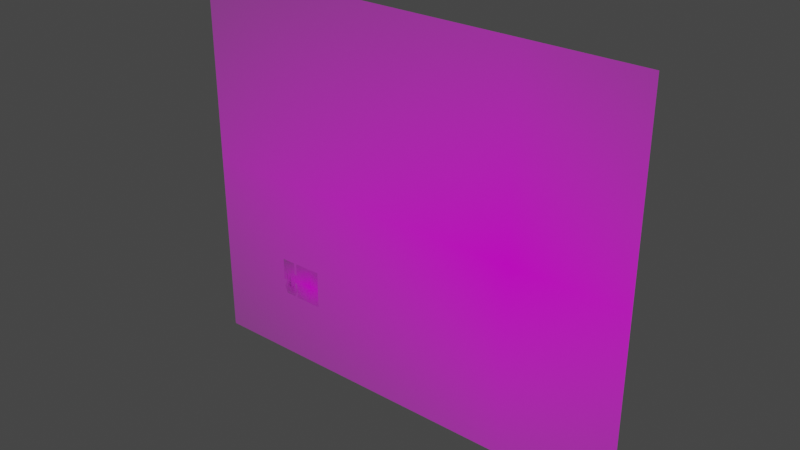 # Source: Robot_Part_Models.blend  (saved by Blender 2.93.21; exported with 4.5.12 LTS)
import bpy
from mathutils import Matrix  # noqa: F401  (used for matrix-valued properties, if any)

bpy.ops.wm.read_factory_settings(use_empty=True)
scene = bpy.context.scene
scene.name = 'Scene'

# ---- collections
col_collection = bpy.data.collections.new('Collection'); scene.collection.children.link(col_collection)
col_parts = bpy.data.collections.new('Parts'); scene.collection.children.link(col_parts)

# ---- images (referenced by path relative to the original .blend; pixels are not part of the script)
import os
ASSET_DIR = os.environ.get("B2B_ASSET_DIR", "")  # directory of the original .blend (textures are referenced by path, not embedded)
HERE = os.path.dirname(os.path.abspath(__file__))  # packed textures are extracted next to this script under _unpacked/

def load_image(name, relpath, width, height, colorspace="sRGB"):
    """Load a texture the original file referenced (path relative to the .blend, or extracted next to this script)."""
    p = next((c for c in (os.path.join(HERE, relpath), os.path.join(ASSET_DIR, relpath)) if relpath and os.path.exists(c)), "")
    if p:
        img = bpy.data.images.load(p, check_existing=True)
        img.name = name
    else:  # same state as the original file: an image datablock whose file is absent (Cycles renders it pink)
        img = bpy.data.images.new(name, width, height)
        img.source = "FILE"
        img.filepath = "//" + (relpath or name)
    img.colorspace_settings.name = colorspace
    return img
img_robots_parts_png = load_image('Robots parts.png', 'Robots parts.png', 1024, 1024, 'sRGB')

# ---- materials (node trees are filled in below, after node groups)
mat_robots_parts = bpy.data.materials.new('Robots parts')
mat_robots_parts.surface_render_method = 'BLENDED'
mat_robots_parts.blend_method = 'BLEND'
mat_robots_parts.use_transparent_shadow = False

# ---- material node trees
mat_robots_parts.use_nodes = True; mat_robots_parts.node_tree.nodes.clear()
_N = mat_robots_parts.node_tree.nodes; _L = mat_robots_parts.node_tree.links
n0 = _N.new('ShaderNodeOutputMaterial'); n0.name = 'Material Output'; n0.location = (300, 300)
n1 = _N.new('ShaderNodeTexImage'); n1.name = 'Image Texture'; n1.location = (-200, 300)
n1.image = img_robots_parts_png
n1.extension = 'CLIP'
n2 = _N.new('ShaderNodeBsdfPrincipled'); n2.name = 'Principled BSDF'; n2.location = (0, 300)
n2.distribution = 'GGX'
n2.subsurface_method = 'BURLEY'
n2.inputs[3].default_value = 1.45
n2.inputs[27].default_value = (0.0, 0.0, 0.0, 1.0)
n2.inputs[28].default_value = 1.0
_L.new(n1.outputs[0], n2.inputs[0])
_L.new(n1.outputs[1], n2.inputs[4])
_L.new(n2.outputs[0], n0.inputs[0])
n0.is_active_output = True

# ---- world
world_world = bpy.data.worlds.new('World'); scene.world = world_world
world_world.use_nodes = True; world_world.node_tree.nodes.clear()
_N = world_world.node_tree.nodes; _L = world_world.node_tree.links
n0 = _N.new('ShaderNodeOutputWorld'); n0.name = 'World Output'; n0.location = (300, 300)
n1 = _N.new('ShaderNodeBackground'); n1.name = 'Background'; n1.location = (10, 300)
n1.inputs[0].default_value = (0.05088, 0.05088, 0.05088, 1.0)
_L.new(n1.outputs[0], n0.inputs[0])
n0.is_active_output = True
world_world.color = (0.05088, 0.05088, 0.05088)
world_world.use_sun_shadow = False
world_world.sun_shadow_jitter_overblur = 0.0

# ---- meshes
me_robots_parts = bpy.data.meshes.new('Robots parts')
me_robots_parts.from_pydata([(-0.9874, -0.898, -5.634e-08), (-0.9874, 3.476, -5.634e-08), (4.205, -0.898, -5.634e-08), (4.205, 3.476, -5.634e-08)], [], [(0, 2, 3, 1)])
_uv = me_robots_parts.uv_layers.new(name='UVMap')
_uv.uv.foreach_set('vector', [0.0, 0.0, 0.6677, 0.0, 0.6677, 1.0, 0.0, 1.0])
me_robots_parts.materials.append(mat_robots_parts)
me_robots_parts.use_remesh_fix_poles = True
me_robots_parts.use_remesh_preserve_attributes = False
me_robots_parts.update()
me_plane = bpy.data.meshes.new('Plane')
me_plane.from_pydata([(-1.0, -1.0, 0.0), (-0.06, -1.0, 0.0), (-1.0, 1.0, 0.0), (-0.06, 1.0, 0.0)], [], [(0, 1, 3, 2)])
_uv = me_plane.uv_layers.new(name='UVMap')
_uv.uv.foreach_set('vector', [0.0, 0.0, 1.0, 0.0, 1.0, 1.0, 0.0, 1.0])
me_plane.use_remesh_fix_poles = True
me_plane.use_remesh_preserve_attributes = False
me_plane.update()
me_robots_parts_001 = bpy.data.meshes.new('Robots parts.001')
me_robots_parts_001.from_pydata([(-0.08684, 0.3077, -2.966e-08), (0.4324, -0.1237, -2.966e-08), (0.4324, 0.3077, -2.966e-08), (0.4304, 0.04803, -2.959e-08), (0.4324, -0.1176, -2.966e-08), (-0.04751, 0.3077, -2.966e-08), (-0.02349, 0.3077, -2.966e-08), (0.4324, -0.1198, -2.966e-08), (0.4304, 0.05183, -2.959e-08), (-0.0888, 0.05183, -2.959e-08), (-0.04757, 0.05183, -2.959e-08), (-0.02393, 0.05183, -2.959e-08), (-0.08176, 0.3077, -2.966e-08), (-0.08372, 0.05183, -2.959e-08), (-0.07553, 0.3077, -2.966e-08), (-0.07749, 0.05183, -2.959e-08), (0.1097, -0.1237, -2.966e-08), (0.108, 0.3077, -2.966e-08), (0.1092, 0.04803, -2.959e-08), (0.1097, -0.1176, -2.966e-08), (0.1097, -0.1198, -2.966e-08), (0.1075, 0.05183, -2.959e-08), (0.07604, 0.3077, -2.966e-08), (0.07546, 0.05183, -2.959e-08), (0.4305, 0.0381, -2.96e-08), (0.1092, 0.0381, -2.96e-08), (0.4323, -0.1075, -2.965e-08), (0.1097, -0.1075, -2.965e-08), (-0.08881, -0.1243, -2.194e-08), (0.4313, 0.1643, -2.962e-08), (-0.04754, 0.1643, -2.962e-08), (-0.02374, 0.1643, -2.962e-08), (-0.08794, 0.1643, -2.962e-08), (-0.08286, 0.1643, -2.962e-08), (-0.07663, 0.1643, -2.962e-08), (0.1077, 0.1643, -2.962e-08), (0.07571, 0.1643, -2.962e-08)], [(9, 28), (16, 28)], [(35, 29, 2, 17), (25, 24, 3, 18), (20, 7, 4, 19), (34, 30, 5, 14), (30, 31, 6, 5), (16, 1, 7, 20), (18, 3, 8, 21), (32, 33, 12, 0), (33, 34, 14, 12), (31, 36, 22, 6), (27, 26, 24, 25), (19, 4, 26, 27), (11, 23, 36, 31), (23, 21, 35, 36), (13, 15, 34, 33), (9, 13, 33, 32), (15, 10, 30, 34), (21, 8, 29, 35)])
_uv = me_robots_parts_001.uv_layers.new(name='UVMap')
_uv.uv.foreach_set('vector', [0.2502, 0.6585, 0.6662, 0.6585, 0.6676, 0.9863, 0.2505, 0.9863, 0.2521, 0.37, 0.6652, 0.37, 0.6651, 0.3927, 0.2521, 0.3927, 0.2527, 0.009089, 0.6677, 0.009089, 0.6677, 0.01398, 0.2527, 0.01398, 0.01308, 0.6585, 0.05049, 0.6585, 0.05053, 0.9863, 0.01449, 0.9863, 0.05049, 0.6585, 0.0811, 0.6585, 0.08142, 0.9863, 0.05053, 0.9863, 0.2527, 5.93e-10, 0.6677, 0.0, 0.6677, 0.009089, 0.2527, 0.009089, 0.2521, 0.3927, 0.6651, 0.3927, 0.6651, 0.4014, 0.2499, 0.4014, -0.001472, 0.6585, 0.005072, 0.6585, 0.006484, 0.9863, -5.886e-05, 0.9863, 0.005072, 0.6585, 0.01308, 0.6585, 0.01449, 0.9863, 0.006484, 0.9863, 0.0811, 0.6585, 0.209, 0.6585, 0.2094, 0.9863, 0.08142, 0.9863, 0.2526, 0.03712, 0.6675, 0.03712, 0.6652, 0.37, 0.2521, 0.37, 0.2527, 0.01398, 0.6677, 0.01398, 0.6675, 0.03712, 0.2526, 0.03712, 0.08085, 0.4014, 0.2087, 0.4014, 0.209, 0.6585, 0.0811, 0.6585, 0.2087, 0.4014, 0.2499, 0.4014, 0.2502, 0.6585, 0.209, 0.6585, 0.003964, 0.4014, 0.01197, 0.4014, 0.01308, 0.6585, 0.005072, 0.6585, -0.00258, 0.4014, 0.003964, 0.4014, 0.005072, 0.6585, -0.001472, 0.6585, 0.01197, 0.4014, 0.05045, 0.4014, 0.05049, 0.6585, 0.01308, 0.6585, 0.2499, 0.4014, 0.6651, 0.4014, 0.6662, 0.6585, 0.2502, 0.6585])
me_robots_parts_001.materials.append(mat_robots_parts)
me_robots_parts_001.use_remesh_fix_poles = True
me_robots_parts_001.use_remesh_preserve_attributes = False
me_robots_parts_001.update()
me_robots_parts_005 = bpy.data.meshes.new('Robots parts.005')
me_robots_parts_005.from_pydata([(-0.01656, 0.02957, -2.151e-08), (-0.01583, 0.0406, -2.151e-08), (0.01543, 0.02881, -2.151e-08), (-0.01242, 0.0511, -2.151e-08), (-0.006872, 0.07095, -2.152e-08), (-0.003767, 0.09127, -2.152e-08), (-0.003109, 0.1169, -2.153e-08), (-0.00104, 0.1191, -2.153e-08), (0.001594, 0.1189, -2.153e-08), (0.00357, 0.1158, -2.153e-08), (0.00959, 0.08459, -2.152e-08), (0.01288, 0.05994, -2.152e-08), (0.01538, -0.0001758, -2.15e-08), (-0.01662, 0.00147, -2.15e-08), (0.01437, -0.009818, -2.15e-08), (0.01139, -0.01452, -2.15e-08), (0.007471, -0.0164, -2.15e-08), (0.003081, -0.01789, -2.15e-08), (-0.003347, -0.01813, -2.15e-08), (-0.007502, -0.01664, -2.15e-08), (-0.01213, -0.01413, -2.15e-08), (-0.01518, -0.009974, -2.15e-08)], [], [(13, 21, 20, 19, 18, 17, 16, 15, 14, 12, 2, 11, 10, 9, 8, 7, 6, 5, 4, 3, 1, 0)])
_uv = me_robots_parts_005.uv_layers.new(name='UVMap')
_uv.uv.foreach_set('vector', [0.2091, 0.7113, 0.2109, 0.6851, 0.2148, 0.6756, 0.2208, 0.6699, 0.2261, 0.6664, 0.2344, 0.667, 0.24, 0.6704, 0.2451, 0.6747, 0.2489, 0.6854, 0.2502, 0.7075, 0.2503, 0.7737, 0.247, 0.8449, 0.2428, 0.9013, 0.235, 0.9727, 0.2325, 0.9798, 0.2291, 0.9802, 0.2264, 0.9753, 0.2256, 0.9165, 0.2216, 0.8701, 0.2145, 0.8247, 0.2101, 0.8007, 0.2091, 0.7755])
me_robots_parts_005.materials.append(mat_robots_parts)
me_robots_parts_005.use_remesh_fix_poles = True
me_robots_parts_005.use_remesh_preserve_attributes = False
me_robots_parts_005.update()
me_robots_parts_002 = bpy.data.meshes.new('Robots parts.002')
me_robots_parts_002.from_pydata([(-0.03592, 0.01355, -2.966e-08), (-0.03592, -0.08296, -2.966e-08), (0.05993, 0.01355, -2.966e-08), (0.05993, -0.08296, -2.966e-08)], [], [(1, 3, 2, 0)])
_uv = me_robots_parts_002.uv_layers.new(name='UVMap')
_uv.uv.foreach_set('vector', [0.06543, 0.09322, 0.1887, 0.09322, 0.1887, 0.3139, 0.06543, 0.3139])
me_robots_parts_002.materials.append(mat_robots_parts)
me_robots_parts_002.use_remesh_fix_poles = True
me_robots_parts_002.use_remesh_preserve_attributes = False
me_robots_parts_002.update()
me_robots_parts_003 = bpy.data.meshes.new('Robots parts.003')
me_robots_parts_003.from_pydata([(-0.03795, 0.04803, -2.959e-08), (-0.03592, -0.1176, -2.966e-08), (0.0579, 0.04803, -2.959e-08), (0.05993, -0.1176, -2.966e-08), (-0.03783, 0.0381, -2.96e-08), (0.05802, 0.0381, -2.96e-08), (-0.03604, -0.1075, -2.965e-08), (0.05981, -0.1075, -2.965e-08), (-0.0519, 0.0381, -2.96e-08), (-0.04456, 0.05069, -2.959e-08), (-0.0493, 0.04803, -2.959e-08), (-0.07661, -0.02563, -2.962e-08), (-0.0519, 0.04526, -2.959e-08), (-0.08274, -0.03411, -2.962e-08), (-0.07638, -0.04429, -2.963e-08), (-0.08063, -0.02987, -2.962e-08), (-0.08058, -0.03961, -2.963e-08), (-0.04676, -0.1198, -2.966e-08), (-0.05133, -0.1075, -2.965e-08), (-0.0497, -0.1176, -2.966e-08), (-0.0514, -0.1151, -2.966e-08), (0.07579, -0.1075, -2.965e-08), (0.06543, -0.1198, -2.966e-08), (0.07371, -0.1176, -2.966e-08), (0.07575, -0.1145, -2.966e-08), (0.0756, 0.0381, -2.96e-08), (0.1007, -0.04452, -2.963e-08), (0.1006, -0.02504, -2.962e-08), (0.1062, -0.03763, -2.963e-08), (0.07364, 0.04803, -2.959e-08), (0.0756, 0.04517, -2.959e-08), (0.06981, 0.05069, -2.959e-08), (0.06204, 0.04803, -2.959e-08), (0.06582, 0.05069, -2.959e-08), (0.1062, -0.03176, -2.962e-08)], [], [(6, 1, 3, 7), (5, 25, 30, 29, 32, 2), (7, 21, 26, 27, 25, 5), (0, 4, 5, 2), (3, 23, 24, 21, 7), (4, 6, 7, 5), (33, 32, 29, 31), (10, 12, 8, 4, 0), (9, 10, 0), (11, 15, 13, 16, 14), (14, 18, 6, 4, 8, 11), (18, 20, 19, 1, 6), (19, 17, 1), (3, 22, 23), (28, 34, 27, 26)])
_uv = me_robots_parts_003.uv_layers.new(name='UVMap')
_uv.uv.foreach_set('vector', [0.06527, 0.03712, 0.06543, 0.01398, 0.1887, 0.01398, 0.1885, 0.03712, 0.1862, 0.37, 0.2088, 0.37, 0.2088, 0.3862, 0.2063, 0.3927, 0.1914, 0.3927, 0.1861, 0.3927, 0.1885, 0.03712, 0.2091, 0.03712, 0.2411, 0.1811, 0.241, 0.2256, 0.2088, 0.37, 0.1862, 0.37, 0.06282, 0.3927, 0.06297, 0.37, 0.1862, 0.37, 0.1861, 0.3927, 0.1887, 0.01398, 0.2064, 0.01398, 0.209, 0.02115, 0.2091, 0.03712, 0.1885, 0.03712, 0.06297, 0.37, 0.06527, 0.03712, 0.1885, 0.03712, 0.1862, 0.37, 0.1963, 0.3988, 0.1914, 0.3927, 0.2063, 0.3927, 0.2014, 0.3988, 0.04822, 0.3927, 0.04489, 0.3864, 0.04489, 0.37, 0.06297, 0.37, 0.06282, 0.3927, 0.05432, 0.3988, 0.04822, 0.3927, 0.06282, 0.3927, 0.0131, 0.2243, 0.007932, 0.2146, 0.005224, 0.2049, 0.008002, 0.1923, 0.01339, 0.1816, 0.01339, 0.1816, 0.04561, 0.03712, 0.06527, 0.03712, 0.06297, 0.37, 0.04489, 0.37, 0.0131, 0.2243, 0.04561, 0.03712, 0.04553, 0.01981, 0.04771, 0.01398, 0.06543, 0.01398, 0.06527, 0.03712, 0.04771, 0.01398, 0.05149, 0.009089, 0.06543, 0.01398, 0.1887, 0.01398, 0.1958, 0.009089, 0.2064, 0.01398, 0.2482, 0.1969, 0.2482, 0.2103, 0.241, 0.2256, 0.2411, 0.1811])
me_robots_parts_003.materials.append(mat_robots_parts)
me_robots_parts_003.use_remesh_fix_poles = True
me_robots_parts_003.use_remesh_preserve_attributes = False
me_robots_parts_003.update()
me_robots_parts_004 = bpy.data.meshes.new('Robots parts.004')
me_robots_parts_004.from_pydata([(-0.04756, 0.08171, -2.96e-08), (-0.03321, 0.05183, -2.959e-08), (-0.04755, 0.1307, -2.961e-08), (-0.03758, 0.1643, -2.962e-08), (-0.0238, 0.1305, -2.961e-08), (-0.04624, 0.1552, -2.962e-08), (-0.04531, 0.1583, -2.962e-08), (-0.04379, 0.1608, -2.962e-08), (-0.04112, 0.163, -2.962e-08), (-0.0304, 0.1629, -2.962e-08), (-0.02751, 0.1607, -2.962e-08), (-0.02582, 0.1577, -2.962e-08), (-0.02539, 0.1548, -2.962e-08), (-0.03352, 0.1643, -2.962e-08), (-0.02388, 0.08166, -2.96e-08), (-0.02559, 0.05895, -2.959e-08), (-0.02744, 0.05585, -2.959e-08), (-0.03038, 0.05335, -2.959e-08), (-0.04181, 0.0534, -2.959e-08), (-0.04426, 0.05602, -2.959e-08), (-0.0459, 0.05928, -2.959e-08), (-0.03892, 0.05183, -2.959e-08)], [], [(18, 21, 1, 17, 16, 15, 14, 4, 12, 11, 10, 9, 13, 3, 8, 7, 6, 5, 2, 0, 20, 19)])
_uv = me_robots_parts_004.uv_layers.new(name='UVMap')
_uv.uv.foreach_set('vector', [0.05785, 0.405, 0.06157, 0.4014, 0.06891, 0.4014, 0.07255, 0.4049, 0.07633, 0.4106, 0.07871, 0.4177, 0.08091, 0.4696, 0.08102, 0.5811, 0.07897, 0.6368, 0.07841, 0.6435, 0.07624, 0.6503, 0.07253, 0.6553, 0.06851, 0.6585, 0.06329, 0.6585, 0.05874, 0.6556, 0.05531, 0.6506, 0.05335, 0.6449, 0.05216, 0.6376, 0.05048, 0.5818, 0.05046, 0.4697, 0.0526, 0.4184, 0.0547, 0.411])
me_robots_parts_004.materials.append(mat_robots_parts)
me_robots_parts_004.use_remesh_fix_poles = True
me_robots_parts_004.use_remesh_preserve_attributes = False
me_robots_parts_004.update()

# ---- objects
ob_robots_parts = bpy.data.objects.new('Robots parts', me_robots_parts)
ob_measuring_plane = bpy.data.objects.new('Measuring PLane', me_plane)
ob_robots_parts_001 = bpy.data.objects.new('Robots parts.001', me_robots_parts_001)
ob_tibia = bpy.data.objects.new('Tibia', me_robots_parts_005)
ob_top_grill = bpy.data.objects.new('Top Grill', me_robots_parts_002)
ob_body_plate = bpy.data.objects.new('Body Plate', me_robots_parts_003)
ob_femur = bpy.data.objects.new('Femur', me_robots_parts_004)

# ---- transforms, parenting, visibility, modifiers, constraints
ob_robots_parts.location = (-0.13, 0.0, 0.11)
ob_robots_parts.rotation_euler = (1.571, -0.0, 0.0)
ob_robots_parts.scale = (0.9828, 0.9828, 0.9828)
ob_robots_parts.lock_scale = (True, True, True)
ob_robots_parts.hide_select = True
ob_measuring_plane.location = (0.4, -0.1, -0.4)
ob_measuring_plane.rotation_euler = (1.571, -0.0, 0.0)
ob_measuring_plane.scale = (1.0, 0.1021, 1.0)
ob_measuring_plane.hide_select = True
ob_measuring_plane.hide_render = True
ob_robots_parts_001.location = (-0.13, 0.0, 0.11)
ob_robots_parts_001.rotation_euler = (1.571, -0.0, 0.0)
ob_robots_parts_001.scale = (0.9828, 0.9828, 0.9828)
ob_robots_parts_001.lock_scale = (True, True, True)
ob_tibia.location = (-0.13, 0.0, 0.11)
ob_tibia.rotation_euler = (1.571, -0.0, 0.0)
ob_tibia.scale = (0.9828, 0.9828, 0.9828)
ob_tibia.lock_scale = (True, True, True)
ob_top_grill.location = (-0.13, 0.0, 0.11)
ob_top_grill.rotation_euler = (1.571, -0.0, 0.0)
ob_top_grill.scale = (0.9828, 0.9828, 0.9828)
ob_top_grill.lock_scale = (True, True, True)
ob_body_plate.location = (-0.13, 0.0, 0.11)
ob_body_plate.rotation_euler = (1.571, -0.0, 0.0)
ob_body_plate.scale = (0.9828, 0.9828, 0.9828)
ob_body_plate.lock_scale = (True, True, True)
ob_femur.location = (-0.13, 0.0, 0.11)
ob_femur.rotation_euler = (1.571, -0.0, 0.0)
ob_femur.scale = (0.9828, 0.9828, 0.9828)
ob_femur.lock_scale = (True, True, True)

# ---- collection membership
col_collection.objects.link(ob_robots_parts)
col_collection.objects.link(ob_measuring_plane)
col_collection.objects.link(ob_robots_parts_001)
col_parts.objects.link(ob_tibia)
col_parts.objects.link(ob_top_grill)
col_parts.objects.link(ob_body_plate)
col_parts.objects.link(ob_femur)

# ---- scene / render settings (as saved in the file)
scene.frame_start = 1; scene.frame_end = 250; scene.frame_set(1)
scene.render.engine = 'BLENDER_EEVEE_NEXT'
scene.cycles.use_denoising = False
scene.cycles.samples = 128
scene.cycles.sampling_pattern = 'TABULATED_SOBOL'
scene.cycles.use_adaptive_sampling = False
scene.cycles.use_light_tree = False
scene.view_settings.view_transform = 'Filmic'
bpy.context.view_layer.update()

# ---- added for rendering (the .blend has no active camera and no usable light): camera, sun
cam_auto = bpy.data.cameras.new('AutoCamera')
cam_auto.lens = 50.0
cam_auto.sensor_width = 36.0
cam_auto.clip_end = 1000.0
ob_auto_camera = bpy.data.objects.new('AutoCamera', cam_auto)
scene.collection.objects.link(ob_auto_camera)
ob_auto_camera.location = (7.62412, -7.40782, 6.31537)
ob_auto_camera.rotation_euler = (1.09748, -7.21219e-08, 0.694738)
scene.camera = ob_auto_camera
light_auto_sun = bpy.data.lights.new('AutoSun', 'SUN')
light_auto_sun.energy = 3.0
light_auto_sun.angle = 0.0523599
ob_auto_sun = bpy.data.objects.new('AutoSun', light_auto_sun)
scene.collection.objects.link(ob_auto_sun)
ob_auto_sun.rotation_euler = (0.872665, 0.174533, 0.523599)
bpy.context.view_layer.update()
